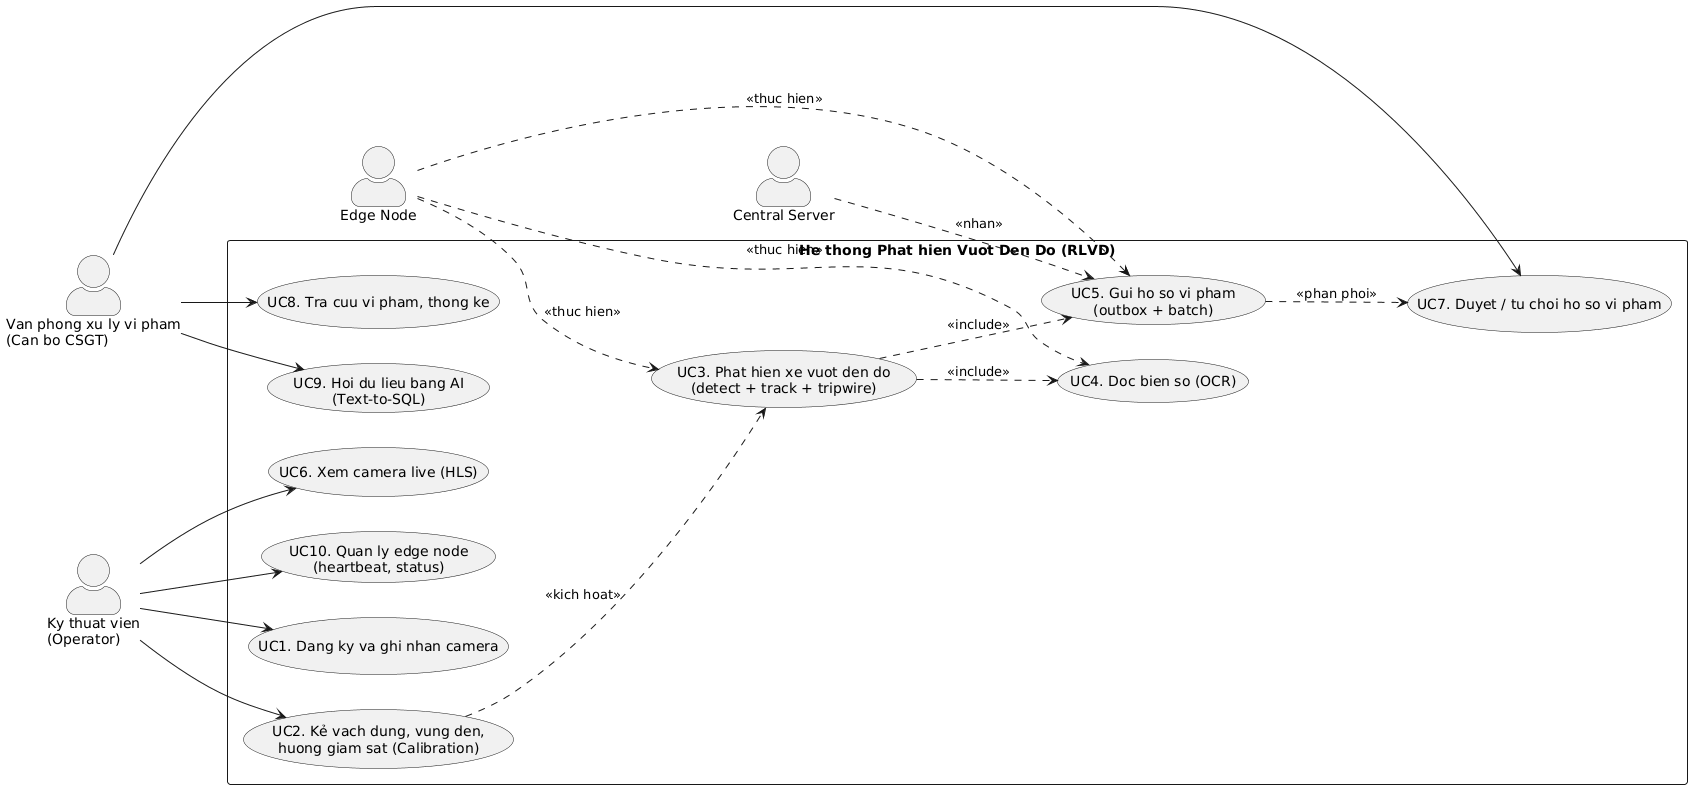

The diagram above was rendered by PlantUML. Its source (embedded in the PNG):
@startuml
skinparam backgroundColor #FFFFFF
skinparam shadowing false
skinparam actorStyle awesome
left to right direction
skinparam packageStyle rectangle

actor "Van phong xu ly vi pham\n(Can bo CSGT)" as Officer
actor "Ky thuat vien\n(Operator)" as Operator
actor "Edge Node" as Edge
actor "Central Server" as Central

rectangle "He thong Phat hien Vuot Den Do (RLVD)" {
  usecase "UC1. Dang ky va ghi nhan camera" as UC1
  usecase "UC2. Kẻ vach dung, vung den,\nhuong giam sat (Calibration)" as UC2
  usecase "UC3. Phat hien xe vuot den do\n(detect + track + tripwire)" as UC3
  usecase "UC4. Doc bien so (OCR)" as UC4
  usecase "UC5. Gui ho so vi pham\n(outbox + batch)" as UC5
  usecase "UC6. Xem camera live (HLS)" as UC6
  usecase "UC7. Duyet / tu choi ho so vi pham" as UC7
  usecase "UC8. Tra cuu vi pham, thong ke" as UC8
  usecase "UC9. Hoi du lieu bang AI\n(Text-to-SQL)" as UC9
  usecase "UC10. Quan ly edge node\n(heartbeat, status)" as UC10
}

Operator --> UC1
Operator --> UC2
Operator --> UC6
Operator --> UC10
Officer --> UC7
Officer --> UC8
Officer --> UC9

Edge ..> UC3 : <<thuc hien>>
Edge ..> UC4 : <<thuc hien>>
Edge ..> UC5 : <<thuc hien>>
Central ..> UC5 : <<nhan>>
UC2 ..> UC3 : <<kich hoat>>
UC3 ..> UC4 : <<include>>
UC3 ..> UC5 : <<include>>
UC5 ..> UC7 : <<phan phoi>>
@enduml